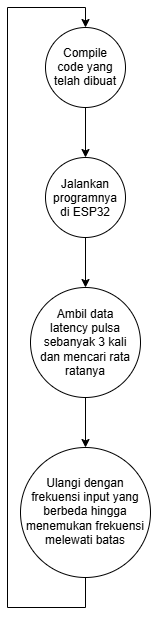

The diagram above was exported from draw.io. Its source (the exported page's mxGraphModel, read from the mxfile embedded in the PNG):
<mxGraphModel dx="934" dy="572" grid="1" gridSize="10" guides="1" tooltips="1" connect="1" arrows="1" fold="1" page="1" pageScale="1" pageWidth="850" pageHeight="1100" math="0" shadow="0">
  <root>
    <mxCell id="0" />
    <mxCell id="1" parent="0" />
    <mxCell id="_GAuhakprt8HbxvrTUR8-1" edge="1" parent="1" source="_GAuhakprt8HbxvrTUR8-2" style="edgeStyle=orthogonalEdgeStyle;rounded=0;orthogonalLoop=1;jettySize=auto;html=1;exitX=0.5;exitY=1;exitDx=0;exitDy=0;entryX=0.5;entryY=0;entryDx=0;entryDy=0;" target="_GAuhakprt8HbxvrTUR8-4">
      <mxGeometry relative="1" as="geometry" />
    </mxCell>
    <mxCell id="_GAuhakprt8HbxvrTUR8-2" parent="1" style="ellipse;whiteSpace=wrap;html=1;shapeInside=1;aspect=fixed;" value="Compile code yang telah dibuat" vertex="1">
      <mxGeometry height="80" width="80" x="388" y="70" as="geometry" />
    </mxCell>
    <mxCell id="_GAuhakprt8HbxvrTUR8-3" edge="1" parent="1" source="_GAuhakprt8HbxvrTUR8-4" style="edgeStyle=orthogonalEdgeStyle;rounded=0;orthogonalLoop=1;jettySize=auto;html=1;exitX=0.5;exitY=1;exitDx=0;exitDy=0;entryX=0.5;entryY=0;entryDx=0;entryDy=0;" target="_GAuhakprt8HbxvrTUR8-6">
      <mxGeometry relative="1" as="geometry" />
    </mxCell>
    <mxCell id="_GAuhakprt8HbxvrTUR8-4" parent="1" style="ellipse;whiteSpace=wrap;html=1;shapeInside=1;aspect=fixed;" value="Jalankan programnya di ESP32" vertex="1">
      <mxGeometry height="80" width="80" x="388" y="200" as="geometry" />
    </mxCell>
    <mxCell id="_GAuhakprt8HbxvrTUR8-5" edge="1" parent="1" source="_GAuhakprt8HbxvrTUR8-6" style="edgeStyle=orthogonalEdgeStyle;rounded=0;orthogonalLoop=1;jettySize=auto;html=1;exitX=0.5;exitY=1;exitDx=0;exitDy=0;" target="_GAuhakprt8HbxvrTUR8-8">
      <mxGeometry relative="1" as="geometry" />
    </mxCell>
    <mxCell id="_GAuhakprt8HbxvrTUR8-6" parent="1" style="ellipse;whiteSpace=wrap;html=1;shapeInside=1;aspect=fixed;" value="Ambil data latency pulsa sebanyak 3 kali dan mencari rata ratanya" vertex="1">
      <mxGeometry height="110" width="110" x="373" y="330" as="geometry" />
    </mxCell>
    <mxCell id="_GAuhakprt8HbxvrTUR8-7" edge="1" parent="1" source="_GAuhakprt8HbxvrTUR8-8" style="edgeStyle=orthogonalEdgeStyle;rounded=0;orthogonalLoop=1;jettySize=auto;html=1;exitX=0.5;exitY=1;exitDx=0;exitDy=0;entryX=0.5;entryY=0;entryDx=0;entryDy=0;" target="_GAuhakprt8HbxvrTUR8-2">
      <mxGeometry relative="1" as="geometry">
        <Array as="points">
          <mxPoint x="428" y="650" />
          <mxPoint x="350" y="650" />
          <mxPoint x="350" y="50" />
          <mxPoint x="428" y="50" />
        </Array>
      </mxGeometry>
    </mxCell>
    <mxCell id="_GAuhakprt8HbxvrTUR8-8" parent="1" style="ellipse;whiteSpace=wrap;html=1;shapeInside=1;aspect=fixed;" value="Ulangi dengan frekuensi input yang berbeda hingga menemukan frekuensi melewati batas" vertex="1">
      <mxGeometry height="130" width="130" x="363" y="490" as="geometry" />
    </mxCell>
  </root>
</mxGraphModel>